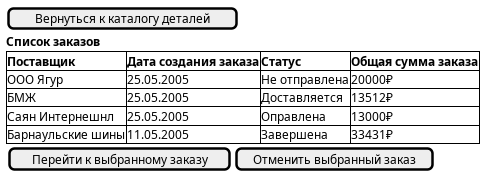

The diagram above was rendered by PlantUML. Its source (embedded in the PNG):
@startsalt Список заявок
{
    [Вернуться к каталогу деталей]
    <b>Список заказов
    {# <b>Поставщик| <b>Дата создания заказа | <b>Статус | <b>Общая сумма заказа
    ООО Ягур|25.05.2005 | Не отправлена | 20000₽ 
    БМЖ|25.05.2005 | Доставляется | 13512₽
    Саян Интернешнл|25.05.2005 | Оправлена | 13000₽
    Барнаульские шины|11.05.2005 | Завершена  | 33431₽
    }
    
    {
        [Перейти к выбранному заказу]| [Отменить выбранный заказ]
    }
    
}
@endsalt